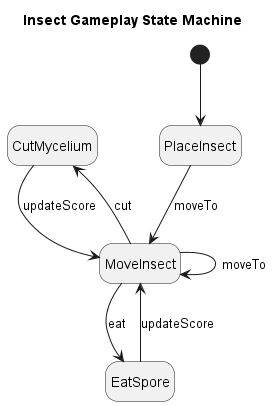

The diagram above was rendered by PlantUML. Its source (embedded in the PNG):
@startuml InsectActions
hide empty description
title Insect Gameplay State Machine

[*]-->PlaceInsect
PlaceInsect-->MoveInsect : moveTo
MoveInsect --> EatSpore : eat
EatSpore --> MoveInsect : updateScore

MoveInsect --> CutMycelium : cut
CutMycelium -> MoveInsect : updateScore

MoveInsect --> MoveInsect : moveTo

@enduml